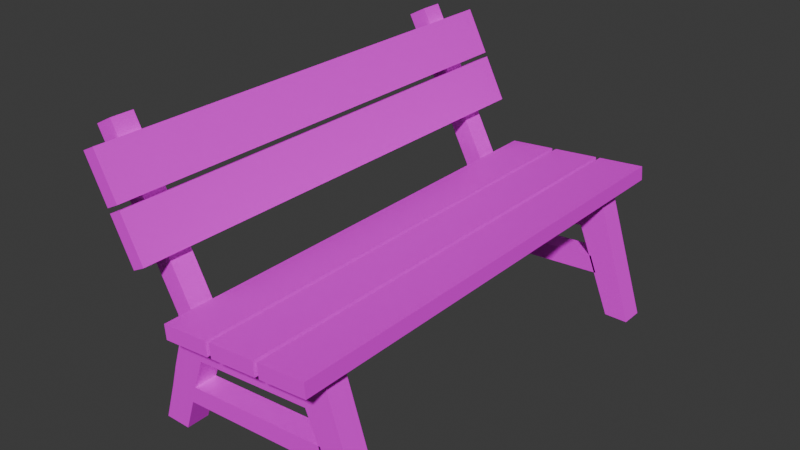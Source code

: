 # Source: bench.blend  (saved by Blender 5.1.30; exported with 4.5.12 LTS)
import bpy
from mathutils import Matrix  # noqa: F401  (used for matrix-valued properties, if any)

bpy.ops.wm.read_factory_settings(use_empty=True)
scene = bpy.context.scene
scene.name = 'Scene'

# ---- images (referenced by path relative to the original .blend; pixels are not part of the script)
import os
ASSET_DIR = os.environ.get("B2B_ASSET_DIR", "")  # directory of the original .blend (textures are referenced by path, not embedded)
HERE = os.path.dirname(os.path.abspath(__file__))  # packed textures are extracted next to this script under _unpacked/

def load_image(name, relpath, width, height, colorspace="sRGB"):
    """Load a texture the original file referenced (path relative to the .blend, or extracted next to this script)."""
    p = next((c for c in (os.path.join(HERE, relpath), os.path.join(ASSET_DIR, relpath)) if relpath and os.path.exists(c)), "")
    if p:
        img = bpy.data.images.load(p, check_existing=True)
        img.name = name
    else:  # same state as the original file: an image datablock whose file is absent (Cycles renders it pink)
        img = bpy.data.images.new(name, width, height)
        img.source = "FILE"
        img.filepath = "//" + (relpath or name)
    img.colorspace_settings.name = colorspace
    return img
img_bench_uv_png = load_image('bench_uv.png', 'bench_uv.png', 1024, 1024, 'sRGB')

# ---- materials (node trees are filled in below, after node groups)
mat_material_008 = bpy.data.materials.new('Material.008')

# ---- material node trees
mat_material_008.use_nodes = True; mat_material_008.node_tree.nodes.clear()
_N = mat_material_008.node_tree.nodes; _L = mat_material_008.node_tree.links
n0 = _N.new('ShaderNodeBsdfPrincipled'); n0.name = 'Principled BSDF'; n0.location = (-200, 100)
n1 = _N.new('ShaderNodeOutputMaterial'); n1.name = 'Material Output'; n1.location = (200, 100)
n2 = _N.new('ShaderNodeTexImage'); n2.name = 'Image Texture'; n2.location = (-490, 80)
n2.image = img_bench_uv_png
n2.interpolation = 'Closest'
_L.new(n0.outputs[0], n1.inputs[0])
_L.new(n2.outputs[0], n0.inputs[0])
n1.is_active_output = True

# ---- world
world_world = bpy.data.worlds.new('World'); scene.world = world_world
world_world.use_nodes = True; world_world.node_tree.nodes.clear()
_N = world_world.node_tree.nodes; _L = world_world.node_tree.links
n0 = _N.new('ShaderNodeOutputWorld'); n0.name = 'World Output'; n0.location = (200, 100)
n1 = _N.new('ShaderNodeBackground'); n1.name = 'Background'; n1.location = (-200, 100)
n1.inputs[0].default_value = (0.05088, 0.05088, 0.05088, 1.0)
_L.new(n1.outputs[0], n0.inputs[0])
n0.is_active_output = True
world_world.color = (0.05088, 0.05088, 0.05088)
world_world.sun_shadow_jitter_overblur = 0.0

# ---- meshes
me_cube_026 = bpy.data.meshes.new('Cube.026')
me_cube_026.from_pydata([(1.737, -5.0, 2.625), (1.71, -5.0, 2.924), (1.737, 5.0, 2.625), (1.71, 5.0, 2.924), (2.733, -5.0, 2.712), (2.707, -5.0, 3.011), (2.733, 5.0, 2.712), (2.707, 5.0, 3.011), (-0.4456, -5.0, 2.434), (-0.4718, -5.0, 2.733), (-0.4456, 5.0, 2.434), (-0.4718, 5.0, 2.733), (0.5506, -5.0, 2.521), (0.5244, -5.0, 2.82), (0.5506, 5.0, 2.521), (0.5244, 5.0, 2.82), (0.6455, -5.0, 2.529), (0.6193, -5.0, 2.828), (0.6455, 5.0, 2.529), (0.6193, 5.0, 2.828), (1.642, -5.0, 2.617), (1.616, -5.0, 2.915), (1.642, 5.0, 2.617), (1.616, 5.0, 2.915), (-1.573, -5.0, 4.385), (-1.306, -5.0, 4.522), (-1.573, 5.0, 4.385), (-1.306, 5.0, 4.522), (-1.116, -5.0, 3.495), (-0.8492, -5.0, 3.632), (-1.116, 5.0, 3.495), (-0.8492, 5.0, 3.632), (-2.073, -5.0, 5.359), (-1.806, -5.0, 5.496), (-2.073, 5.0, 5.359), (-1.806, 5.0, 5.496), (-1.616, -5.0, 4.469), (-1.349, -5.0, 4.606), (-1.616, 5.0, 4.469), (-1.349, 5.0, 4.606), (2.788, -4.343, 0.0007989), (2.031, -4.343, 1.869), (2.788, -3.863, 0.0007989), (2.031, -3.863, 1.869), (3.286, -4.343, 0.0002267), (2.529, -4.343, 2.365), (3.286, -3.863, 0.0002267), (2.529, -3.863, 2.365), (1.932, -4.343, 2.673), (1.932, -3.863, 2.673), (2.418, -4.343, 2.716), (2.418, -3.863, 2.716), (-0.4544, -4.343, 1.657), (-0.4544, -3.863, 1.657), (-0.4851, -4.343, 2.46), (-0.4851, -3.863, 2.46), (-0.9098, -4.343, 2.072), (-0.9098, -3.863, 2.072), (-0.9405, -4.343, 2.423), (-0.9405, -3.863, 2.423), (-1.004, -4.343, -0.002036), (-1.004, -3.863, -0.002036), (-1.553, -4.343, -0.0007277), (-1.553, -3.863, -0.0007277), (-0.4544, -4.343, 1.657), (-0.4544, -3.863, 1.657), (-0.4851, -4.343, 2.46), (-0.4851, -3.863, 2.46), (-0.9098, -4.343, 2.072), (-0.9405, -4.343, 2.423), (-0.9405, -3.863, 2.423), (-2.194, -4.343, 5.693), (-2.194, -3.863, 5.693), (-2.572, -4.343, 5.491), (-2.572, -3.863, 5.491), (-0.7825, -3.863, 0.6657), (-1.294, -3.863, 0.8337), (-1.294, -4.343, 0.8337), (-0.7825, -4.343, 0.6657), (-1.171, -3.863, 1.27), (-1.171, -4.343, 1.27), (-0.6779, -4.343, 1.023), (-0.6779, -3.863, 1.023), (2.467, -3.863, 0.8892), (2.467, -4.343, 0.8892), (2.322, -4.343, 1.247), (2.322, -3.863, 1.247), (2.788, 3.868, 0.0007989), (2.031, 3.868, 1.869), (2.788, 4.348, 0.0007989), (2.031, 4.348, 1.869), (3.286, 3.868, 0.0002267), (2.529, 3.868, 2.365), (3.286, 4.348, 0.0002267), (2.529, 4.348, 2.365), (1.932, 3.868, 2.673), (1.932, 4.348, 2.673), (2.418, 3.868, 2.716), (2.418, 4.348, 2.716), (-0.4544, 3.868, 1.657), (-0.4544, 4.348, 1.657), (-0.4851, 3.868, 2.46), (-0.4851, 4.348, 2.46), (-0.9098, 3.868, 2.072), (-0.9098, 4.348, 2.072), (-0.9405, 3.868, 2.423), (-0.9405, 4.348, 2.423), (-1.004, 3.868, -0.002036), (-1.004, 4.348, -0.002036), (-1.553, 3.868, -0.0007277), (-1.553, 4.348, -0.0007277), (-0.4544, 3.868, 1.657), (-0.4544, 4.348, 1.657), (-0.4851, 3.868, 2.46), (-0.4851, 4.348, 2.46), (-0.9098, 3.868, 2.072), (-0.9405, 3.868, 2.423), (-0.9405, 4.348, 2.423), (-2.194, 3.868, 5.693), (-2.194, 4.348, 5.693), (-2.572, 3.868, 5.491), (-2.572, 4.348, 5.491), (-0.7825, 4.348, 0.6657), (-1.294, 4.348, 0.8337), (-1.294, 3.868, 0.8337), (-0.7825, 3.868, 0.6657), (-1.171, 4.348, 1.27), (-1.171, 3.868, 1.27), (-0.6779, 3.868, 1.023), (-0.6779, 4.348, 1.023), (2.467, 4.348, 0.8892), (2.467, 3.868, 0.8892), (2.322, 3.868, 1.247), (2.322, 4.348, 1.247)], [], [(0, 1, 3, 2), (2, 3, 7, 6), (6, 7, 5, 4), (4, 5, 1, 0), (2, 6, 4, 0), (7, 3, 1, 5), (8, 9, 11, 10), (10, 11, 15, 14), (14, 15, 13, 12), (12, 13, 9, 8), (10, 14, 12, 8), (15, 11, 9, 13), (16, 17, 19, 18), (18, 19, 23, 22), (22, 23, 21, 20), (20, 21, 17, 16), (18, 22, 20, 16), (23, 19, 17, 21), (24, 25, 27, 26), (26, 27, 31, 30), (30, 31, 29, 28), (28, 29, 25, 24), (26, 30, 28, 24), (31, 27, 25, 29), (32, 33, 35, 34), (34, 35, 39, 38), (38, 39, 37, 36), (36, 37, 33, 32), (34, 38, 36, 32), (39, 35, 33, 37), (40, 41, 43, 42), (42, 43, 47, 46), (46, 47, 45, 44), (44, 45, 41, 40), (42, 46, 44, 40), (45, 47, 51, 50), (51, 49, 48, 50), (41, 48, 54, 52), (41, 45, 50, 48), (47, 43, 49, 51), (55, 53, 57, 59), (48, 49, 55, 54), (49, 43, 53, 55), (43, 41, 52, 53), (57, 56, 58, 59), (58, 56, 68, 69), (54, 55, 67, 66), (76, 75, 61, 63), (61, 60, 62, 63), (77, 76, 63, 62), (78, 77, 62, 60), (75, 78, 60, 61), (67, 70, 74, 72), (64, 66, 69, 68), (56, 52, 64, 68), (55, 59, 70, 67), (52, 54, 66, 64), (52, 53, 65, 64), (59, 58, 69, 70), (55, 53, 65, 67), (71, 72, 74, 73), (70, 69, 73, 74), (69, 66, 71, 73), (66, 67, 72, 71), (81, 78, 84, 85), (81, 80, 77, 78), (80, 79, 76, 77), (79, 82, 75, 76), (57, 53, 82, 79), (56, 57, 79, 80), (52, 56, 80, 81), (53, 52, 81, 82), (86, 85, 84, 83), (78, 75, 83, 84), (82, 81, 85, 86), (75, 82, 86, 83), (87, 88, 90, 89), (89, 90, 94, 93), (93, 94, 92, 91), (91, 92, 88, 87), (89, 93, 91, 87), (92, 94, 98, 97), (98, 96, 95, 97), (88, 95, 101, 99), (88, 92, 97, 95), (94, 90, 96, 98), (102, 100, 104, 106), (95, 96, 102, 101), (96, 90, 100, 102), (90, 88, 99, 100), (104, 103, 105, 106), (105, 103, 115, 116), (101, 102, 114, 113), (123, 122, 108, 110), (108, 107, 109, 110), (124, 123, 110, 109), (125, 124, 109, 107), (122, 125, 107, 108), (114, 117, 121, 119), (111, 113, 116, 115), (103, 99, 111, 115), (102, 106, 117, 114), (99, 101, 113, 111), (99, 100, 112, 111), (106, 105, 116, 117), (102, 100, 112, 114), (118, 119, 121, 120), (117, 116, 120, 121), (116, 113, 118, 120), (113, 114, 119, 118), (128, 125, 131, 132), (128, 127, 124, 125), (127, 126, 123, 124), (126, 129, 122, 123), (104, 100, 129, 126), (103, 104, 126, 127), (99, 103, 127, 128), (100, 99, 128, 129), (133, 132, 131, 130), (125, 122, 130, 131), (129, 128, 132, 133), (122, 129, 133, 130)])
_uv = me_cube_026.uv_layers.new(name='UVMap')
_uv.uv.foreach_set('vector', [0.2, 0.04525, 0.1974, 0.04525, 0.1974, 0.9699, 0.2, 0.9699, 0.2, 0.9699, 0.1974, 0.9699, 0.2944, 0.9699, 0.2969, 0.9699, 0.2969, 0.9699, 0.2944, 0.9699, 0.2944, 0.04525, 0.2969, 0.04525, 0.2969, 0.04525, 0.2944, 0.04525, 0.1974, 0.04525, 0.2, 0.04525, 0.2, 0.9699, 0.2969, 0.9699, 0.2969, 0.04525, 0.2, 0.04525, 0.2944, 0.9699, 0.1974, 0.9699, 0.1974, 0.04525, 0.2944, 0.04525, 0.196, 0.04525, 0.1935, 0.04525, 0.1935, 0.9699, 0.196, 0.9699, 0.196, 0.9699, 0.1935, 0.9699, 0.2904, 0.9699, 0.2929, 0.9699, 0.2929, 0.9699, 0.2904, 0.9699, 0.2904, 0.04525, 0.2929, 0.04525, 0.2929, 0.04525, 0.2904, 0.04525, 0.1935, 0.04525, 0.196, 0.04525, 0.196, 0.9699, 0.2929, 0.9699, 0.2929, 0.04525, 0.196, 0.04525, 0.2904, 0.9699, 0.1935, 0.9699, 0.1935, 0.04525, 0.2904, 0.04525, 0.3022, 0.04525, 0.2996, 0.04525, 0.2996, 0.9699, 0.3022, 0.9699, 0.3022, 0.9699, 0.2996, 0.9699, 0.1882, 0.9699, 0.1908, 0.9699, 0.1908, 0.9699, 0.1882, 0.9699, 0.1882, 0.04525, 0.1908, 0.04525, 0.1908, 0.04525, 0.1882, 0.04525, 0.2996, 0.04525, 0.3022, 0.04525, 0.3022, 0.9699, 0.1908, 0.9699, 0.1908, 0.04525, 0.3022, 0.04525, 0.1882, 0.9699, 0.2996, 0.9699, 0.2996, 0.04525, 0.1882, 0.04525, 0.2777, 0.967, 0.2806, 0.977, 0.2825, 0.03681, 0.2796, 0.0483, 0.2796, 0.0483, 0.2825, 0.03681, 0.1884, 0.04012, 0.1876, 0.05145, 0.1876, 0.05145, 0.1884, 0.04012, 0.1852, 0.9731, 0.1845, 0.9634, 0.1845, 0.9634, 0.1852, 0.9731, 0.2806, 0.977, 0.2777, 0.967, 0.2796, 0.0483, 0.1876, 0.05145, 0.1845, 0.9634, 0.2777, 0.967, 0.1884, 0.04012, 0.2825, 0.03681, 0.2806, 0.977, 0.1852, 0.9731, 0.1879, 0.9722, 0.1933, 0.9824, 0.1938, 0.03423, 0.1885, 0.0459, 0.1885, 0.0459, 0.1938, 0.03423, 0.2916, 0.03649, 0.2885, 0.048, 0.2885, 0.048, 0.2916, 0.03649, 0.2898, 0.9773, 0.2866, 0.9674, 0.2866, 0.9674, 0.2898, 0.9773, 0.1933, 0.9824, 0.1879, 0.9722, 0.1885, 0.0459, 0.2885, 0.048, 0.2866, 0.9674, 0.1879, 0.9722, 0.2916, 0.03649, 0.1938, 0.03423, 0.1933, 0.9824, 0.2898, 0.9773, 0.5941, 0.04927, 0.5921, 0.3127, 0.5968, 0.3127, 0.5988, 0.04928, 0.8852, 0.04966, 0.8255, 0.313, 0.8777, 0.3746, 0.9336, 0.04371, 0.5988, 0.04327, 0.5963, 0.3743, 0.5917, 0.3743, 0.5941, 0.04326, 0.9336, 0.04371, 0.8777, 0.3746, 0.8255, 0.313, 0.8852, 0.04966, 0.8832, 0.314, 0.9316, 0.314, 0.9316, 0.312, 0.8832, 0.312, 0.5917, 0.3743, 0.5963, 0.3743, 0.596, 0.4234, 0.5913, 0.4234, 0.8704, 0.3139, 0.8227, 0.3139, 0.8228, 0.3119, 0.8704, 0.312, 0.8255, 0.313, 0.8219, 0.4236, 0.5852, 0.4232, 0.5822, 0.3134, 0.8255, 0.313, 0.8777, 0.3746, 0.8696, 0.4238, 0.8219, 0.4236, 0.8777, 0.3746, 0.8255, 0.313, 0.8219, 0.4236, 0.8696, 0.4238, 0.5852, 0.4232, 0.5822, 0.3134, 0.541, 0.3753, 0.5407, 0.4235, 0.8228, 0.3119, 0.8227, 0.3139, 0.5861, 0.3136, 0.5861, 0.3116, 0.8219, 0.4236, 0.8255, 0.313, 0.5822, 0.3134, 0.5852, 0.4232, 0.8255, 0.3139, 0.8255, 0.3119, 0.5822, 0.3116, 0.5822, 0.3136, 0.5963, 0.3754, 0.5916, 0.3754, 0.5913, 0.4236, 0.596, 0.4236, 0.5415, 0.3115, 0.5415, 0.3115, 0.5415, 0.3115, 0.5415, 0.3115, 0.5861, 0.3116, 0.5861, 0.3136, 0.5861, 0.3136, 0.5861, 0.3116, 0.4944, 0.2112, 0.5429, 0.1823, 0.5164, 0.09395, 0.463, 0.1006, 0.5147, 0.3135, 0.5148, 0.3115, 0.4614, 0.3114, 0.4614, 0.3134, 0.5929, 0.2113, 0.5976, 0.2113, 0.5984, 0.1008, 0.5937, 0.1008, 0.5429, 0.1823, 0.4944, 0.2112, 0.463, 0.1006, 0.5164, 0.09395, 0.5978, 0.1824, 0.5931, 0.1823, 0.5938, 0.09405, 0.5984, 0.09406, 0.5852, 0.4232, 0.5407, 0.4235, 0.4049, 0.8605, 0.4432, 0.8835, 0.5822, 0.3134, 0.5852, 0.4232, 0.5407, 0.4235, 0.541, 0.3753, 0.5415, 0.3115, 0.5822, 0.3116, 0.5822, 0.3116, 0.5415, 0.3115, 0.5861, 0.3136, 0.5415, 0.3135, 0.5415, 0.3135, 0.5861, 0.3136, 0.5822, 0.3116, 0.5861, 0.3116, 0.5861, 0.3116, 0.5822, 0.3116, 0.5822, 0.3116, 0.5822, 0.3136, 0.5822, 0.3136, 0.5822, 0.3116, 0.5415, 0.3135, 0.5415, 0.3115, 0.5415, 0.3115, 0.5415, 0.3135, 0.5861, 0.3136, 0.5822, 0.3136, 0.5822, 0.3136, 0.5861, 0.3136, 0.5878, 0.8837, 0.5925, 0.8837, 0.5927, 0.8608, 0.588, 0.8608, 0.596, 0.4236, 0.5913, 0.4236, 0.588, 0.8608, 0.5927, 0.8608, 0.5407, 0.4235, 0.5852, 0.4232, 0.4432, 0.8835, 0.4049, 0.8605, 0.5913, 0.4232, 0.596, 0.4232, 0.5925, 0.8837, 0.5878, 0.8837, 0.5557, 0.2297, 0.5429, 0.1823, 0.8606, 0.1744, 0.8492, 0.2248, 0.5557, 0.2297, 0.5096, 0.2692, 0.4944, 0.2112, 0.5429, 0.1823, 0.5924, 0.2693, 0.5971, 0.2693, 0.5976, 0.2113, 0.5929, 0.2113, 0.5096, 0.2692, 0.5557, 0.2297, 0.5429, 0.1823, 0.4944, 0.2112, 0.541, 0.3753, 0.5822, 0.3134, 0.5557, 0.2297, 0.5096, 0.2692, 0.5916, 0.3754, 0.5963, 0.3754, 0.5971, 0.2693, 0.5924, 0.2693, 0.5822, 0.3134, 0.541, 0.3753, 0.5096, 0.2692, 0.5557, 0.2297, 0.5968, 0.3134, 0.5921, 0.3134, 0.5927, 0.2298, 0.5974, 0.2298, 0.5975, 0.2245, 0.5928, 0.2245, 0.5932, 0.1741, 0.5978, 0.1741, 0.5419, 0.3115, 0.5419, 0.3135, 0.8596, 0.3139, 0.8596, 0.312, 0.5551, 0.3135, 0.5551, 0.3115, 0.8486, 0.3119, 0.8486, 0.3139, 0.5429, 0.1823, 0.5557, 0.2297, 0.8492, 0.2248, 0.8606, 0.1744, 0.6742, 0.04938, 0.6722, 0.3128, 0.6769, 0.3128, 0.6789, 0.04939, 0.8852, 0.04966, 0.8255, 0.313, 0.8777, 0.3746, 0.9336, 0.04371, 0.6789, 0.04337, 0.6764, 0.3744, 0.6718, 0.3744, 0.6742, 0.04337, 0.9336, 0.04371, 0.8777, 0.3746, 0.8255, 0.313, 0.8852, 0.04966, 0.883, 0.3476, 0.9314, 0.3477, 0.9314, 0.3457, 0.883, 0.3457, 0.6718, 0.3744, 0.6764, 0.3744, 0.6761, 0.4235, 0.6714, 0.4235, 0.8701, 0.3476, 0.8225, 0.3475, 0.8225, 0.3456, 0.8702, 0.3456, 0.8255, 0.313, 0.8219, 0.4236, 0.5852, 0.4232, 0.5822, 0.3134, 0.8255, 0.313, 0.8777, 0.3746, 0.8696, 0.4238, 0.8219, 0.4236, 0.8777, 0.3746, 0.8255, 0.313, 0.8219, 0.4236, 0.8696, 0.4238, 0.5852, 0.4232, 0.5822, 0.3134, 0.541, 0.3753, 0.5407, 0.4235, 0.8225, 0.3456, 0.8225, 0.3475, 0.5858, 0.3472, 0.5858, 0.3453, 0.8219, 0.4236, 0.8255, 0.313, 0.5822, 0.3134, 0.5852, 0.4232, 0.8253, 0.3475, 0.8253, 0.3456, 0.582, 0.3453, 0.582, 0.3472, 0.6764, 0.3755, 0.6717, 0.3755, 0.6714, 0.4237, 0.6761, 0.4237, 0.5413, 0.3452, 0.5413, 0.3452, 0.5413, 0.3452, 0.5413, 0.3452, 0.5858, 0.3453, 0.5858, 0.3472, 0.5858, 0.3472, 0.5858, 0.3453, 0.4944, 0.2112, 0.5429, 0.1823, 0.5164, 0.09395, 0.463, 0.1006, 0.5145, 0.3471, 0.5145, 0.3452, 0.4612, 0.3451, 0.4612, 0.3471, 0.673, 0.2114, 0.6777, 0.2114, 0.6785, 0.1009, 0.6738, 0.1009, 0.5429, 0.1823, 0.4944, 0.2112, 0.463, 0.1006, 0.5164, 0.09395, 0.6779, 0.1825, 0.6732, 0.1825, 0.6739, 0.09416, 0.6785, 0.09417, 0.5852, 0.4232, 0.5407, 0.4235, 0.4049, 0.8605, 0.4432, 0.8835, 0.5822, 0.3134, 0.5852, 0.4232, 0.5407, 0.4235, 0.541, 0.3753, 0.5413, 0.3452, 0.582, 0.3453, 0.582, 0.3453, 0.5413, 0.3452, 0.5858, 0.3472, 0.5412, 0.3472, 0.5412, 0.3472, 0.5858, 0.3472, 0.582, 0.3453, 0.5858, 0.3453, 0.5858, 0.3453, 0.582, 0.3453, 0.582, 0.3453, 0.582, 0.3472, 0.582, 0.3472, 0.582, 0.3453, 0.5412, 0.3472, 0.5413, 0.3452, 0.5413, 0.3452, 0.5412, 0.3472, 0.5858, 0.3472, 0.582, 0.3472, 0.582, 0.3472, 0.5858, 0.3472, 0.6679, 0.8838, 0.6726, 0.8838, 0.6728, 0.8609, 0.6681, 0.8609, 0.6761, 0.4237, 0.6714, 0.4237, 0.6681, 0.8609, 0.6728, 0.8609, 0.5407, 0.4235, 0.5852, 0.4232, 0.4432, 0.8835, 0.4049, 0.8605, 0.6714, 0.4233, 0.6761, 0.4233, 0.6726, 0.8838, 0.6679, 0.8838, 0.5557, 0.2297, 0.5429, 0.1823, 0.8606, 0.1744, 0.8492, 0.2248, 0.5557, 0.2297, 0.5096, 0.2692, 0.4944, 0.2112, 0.5429, 0.1823, 0.6725, 0.2694, 0.6772, 0.2694, 0.6777, 0.2114, 0.673, 0.2114, 0.5096, 0.2692, 0.5557, 0.2297, 0.5429, 0.1823, 0.4944, 0.2112, 0.541, 0.3753, 0.5822, 0.3134, 0.5557, 0.2297, 0.5096, 0.2692, 0.6717, 0.3755, 0.6764, 0.3755, 0.6772, 0.2694, 0.6725, 0.2694, 0.5822, 0.3134, 0.541, 0.3753, 0.5096, 0.2692, 0.5557, 0.2297, 0.6769, 0.3135, 0.6722, 0.3135, 0.6728, 0.2299, 0.6775, 0.2299, 0.6776, 0.2246, 0.6729, 0.2246, 0.6733, 0.1742, 0.6779, 0.1742, 0.5417, 0.3452, 0.5417, 0.3472, 0.8593, 0.3476, 0.8593, 0.3456, 0.5549, 0.3472, 0.5549, 0.3452, 0.8483, 0.3456, 0.8483, 0.3476, 0.5429, 0.1823, 0.5557, 0.2297, 0.8492, 0.2248, 0.8606, 0.1744])
me_cube_026.materials.append(mat_material_008)
me_cube_026.update()

# ---- objects
ob_bench = bpy.data.objects.new('bench', me_cube_026)

# ---- transforms, parenting, visibility, modifiers, constraints
ob_bench.location = (0.0, 0.0, 0.0)
ob_bench.scale = (0.18, 0.18, 0.18)

# ---- collection membership
scene.collection.objects.link(ob_bench)

# ---- scene / render settings (as saved in the file)
scene.frame_start = 1; scene.frame_end = 250; scene.frame_set(20)
scene.render.engine = 'BLENDER_EEVEE_NEXT'
scene.render.bake_bias = 0.0
scene.render.bake_samples = 0
scene.cycles.sampling_pattern = 'TABULATED_SOBOL'
scene.eevee.use_volume_custom_range = False
bpy.context.view_layer.update()

# ---- added for rendering (the .blend has no active camera and no usable light): camera, sun
cam_auto = bpy.data.cameras.new('AutoCamera')
cam_auto.lens = 50.0
cam_auto.sensor_width = 36.0
cam_auto.clip_end = 1000.0
ob_auto_camera = bpy.data.objects.new('AutoCamera', cam_auto)
scene.collection.objects.link(ob_auto_camera)
ob_auto_camera.location = (2.21475, -2.58059, 2.23255)
ob_auto_camera.rotation_euler = (1.09748, -7.21219e-08, 0.694738)
scene.camera = ob_auto_camera
light_auto_sun = bpy.data.lights.new('AutoSun', 'SUN')
light_auto_sun.energy = 3.0
light_auto_sun.angle = 0.0523599
ob_auto_sun = bpy.data.objects.new('AutoSun', light_auto_sun)
scene.collection.objects.link(ob_auto_sun)
ob_auto_sun.rotation_euler = (0.872665, 0.174533, 0.523599)
bpy.context.view_layer.update()

